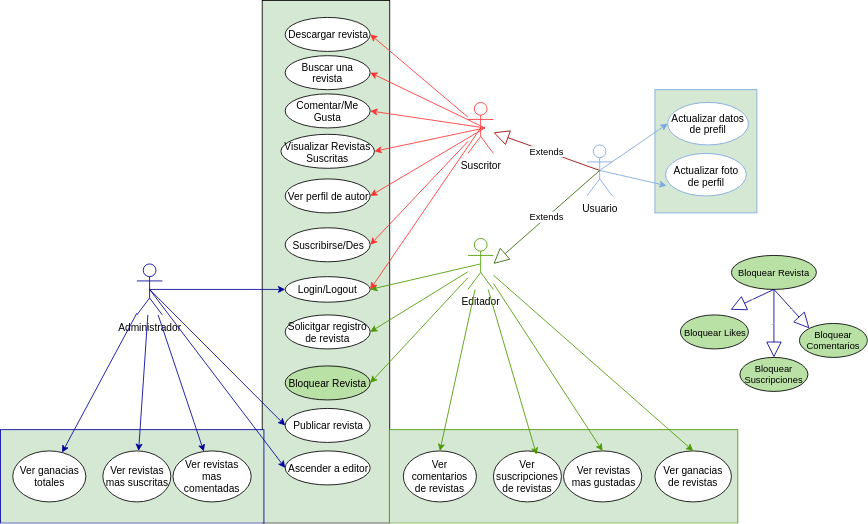

The diagram above was exported from draw.io. Its source (the exported page's mxGraphModel, read from the mxfile embedded in the PNG):
<mxGraphModel dx="1669" dy="1671" grid="1" gridSize="10" guides="1" tooltips="1" connect="1" arrows="1" fold="1" page="1" pageScale="1" pageWidth="850" pageHeight="1100" math="0" shadow="0">
  <root>
    <mxCell id="0" />
    <mxCell id="1" parent="0" />
    <mxCell id="_WLpO0w72OIGfK0hIoFG-22" value="" style="rounded=0;whiteSpace=wrap;html=1;strokeColor=#7EA6E0;fillColor=#D5E8D4;" parent="1" vertex="1">
      <mxGeometry x="670" y="55" width="120" height="145" as="geometry" />
    </mxCell>
    <mxCell id="_WLpO0w72OIGfK0hIoFG-13" value="" style="rounded=0;whiteSpace=wrap;html=1;fillColor=#D5E8D4;" parent="1" vertex="1">
      <mxGeometry x="208" y="-50" width="150" height="615" as="geometry" />
    </mxCell>
    <mxCell id="_WLpO0w72OIGfK0hIoFG-19" style="edgeStyle=orthogonalEdgeStyle;rounded=0;orthogonalLoop=1;jettySize=auto;html=1;exitX=0.5;exitY=0.5;exitDx=0;exitDy=0;exitPerimeter=0;entryX=0;entryY=0.5;entryDx=0;entryDy=0;strokeColor=#000099;" parent="1" source="_WLpO0w72OIGfK0hIoFG-1" target="_WLpO0w72OIGfK0hIoFG-14" edge="1">
      <mxGeometry relative="1" as="geometry" />
    </mxCell>
    <mxCell id="_WLpO0w72OIGfK0hIoFG-1" value="Administrador&lt;br&gt;" style="shape=umlActor;verticalLabelPosition=bottom;labelBackgroundColor=#ffffff;verticalAlign=top;html=1;outlineConnect=0;strokeColor=#000099;" parent="1" vertex="1">
      <mxGeometry x="60.5" y="260" width="30" height="60" as="geometry" />
    </mxCell>
    <mxCell id="_WLpO0w72OIGfK0hIoFG-6" value="Editador&lt;br&gt;" style="shape=umlActor;verticalLabelPosition=bottom;labelBackgroundColor=#ffffff;verticalAlign=top;html=1;outlineConnect=0;strokeColor=#4D9900;" parent="1" vertex="1">
      <mxGeometry x="450" y="230" width="30" height="60" as="geometry" />
    </mxCell>
    <mxCell id="_WLpO0w72OIGfK0hIoFG-7" value="Suscritor&lt;br&gt;" style="shape=umlActor;verticalLabelPosition=bottom;labelBackgroundColor=#ffffff;verticalAlign=top;html=1;outlineConnect=0;strokeColor=#FF3333;" parent="1" vertex="1">
      <mxGeometry x="450" y="70" width="30" height="60" as="geometry" />
    </mxCell>
    <mxCell id="_WLpO0w72OIGfK0hIoFG-10" value="Usuario&lt;br&gt;" style="shape=umlActor;verticalLabelPosition=bottom;labelBackgroundColor=#ffffff;verticalAlign=top;html=1;outlineConnect=0;strokeColor=#7EA6E0;" parent="1" vertex="1">
      <mxGeometry x="590" y="120" width="30" height="60" as="geometry" />
    </mxCell>
    <mxCell id="_WLpO0w72OIGfK0hIoFG-14" value="Login/Logout" style="ellipse;whiteSpace=wrap;html=1;" parent="1" vertex="1">
      <mxGeometry x="235" y="275" width="100" height="30" as="geometry" />
    </mxCell>
    <mxCell id="_WLpO0w72OIGfK0hIoFG-16" value="Extends" style="endArrow=block;endSize=16;endFill=0;html=1;exitX=0.5;exitY=0.5;exitDx=0;exitDy=0;exitPerimeter=0;strokeColor=#990000;" parent="1" source="_WLpO0w72OIGfK0hIoFG-10" target="_WLpO0w72OIGfK0hIoFG-7" edge="1">
      <mxGeometry width="160" relative="1" as="geometry">
        <mxPoint x="60" y="530" as="sourcePoint" />
        <mxPoint x="220" y="530" as="targetPoint" />
      </mxGeometry>
    </mxCell>
    <mxCell id="_WLpO0w72OIGfK0hIoFG-17" value="Extends" style="endArrow=block;endSize=16;endFill=0;html=1;exitX=0.5;exitY=0.5;exitDx=0;exitDy=0;exitPerimeter=0;strokeColor=#336600;" parent="1" source="_WLpO0w72OIGfK0hIoFG-10" edge="1">
      <mxGeometry width="160" relative="1" as="geometry">
        <mxPoint x="615" y="160" as="sourcePoint" />
        <mxPoint x="480" y="260" as="targetPoint" />
      </mxGeometry>
    </mxCell>
    <mxCell id="_WLpO0w72OIGfK0hIoFG-23" value="Actualizar datos de prefil&lt;br&gt;" style="ellipse;whiteSpace=wrap;html=1;strokeColor=#7EA6E0;" parent="1" vertex="1">
      <mxGeometry x="685" y="70" width="95" height="50" as="geometry" />
    </mxCell>
    <mxCell id="_WLpO0w72OIGfK0hIoFG-24" value="&lt;span&gt;&lt;br&gt;&lt;br&gt;&lt;br&gt;Actualizar foto de perfil&lt;/span&gt;&lt;br&gt;&lt;p&gt;&lt;br&gt;&lt;/p&gt;" style="ellipse;whiteSpace=wrap;html=1;strokeColor=#7EA6E0;" parent="1" vertex="1">
      <mxGeometry x="682.5" y="130" width="95" height="50" as="geometry" />
    </mxCell>
    <mxCell id="_WLpO0w72OIGfK0hIoFG-27" value="Ver perfil de autor&lt;br&gt;" style="ellipse;whiteSpace=wrap;html=1;" parent="1" vertex="1">
      <mxGeometry x="235" y="160" width="100" height="40" as="geometry" />
    </mxCell>
    <mxCell id="_WLpO0w72OIGfK0hIoFG-29" value="Buscar una revista&lt;br&gt;" style="ellipse;whiteSpace=wrap;html=1;" parent="1" vertex="1">
      <mxGeometry x="235" y="15" width="100" height="40" as="geometry" />
    </mxCell>
    <mxCell id="_WLpO0w72OIGfK0hIoFG-30" value="Visualizar Revistas Suscritas&lt;br&gt;" style="ellipse;whiteSpace=wrap;html=1;" parent="1" vertex="1">
      <mxGeometry x="230" y="107.5" width="110" height="40" as="geometry" />
    </mxCell>
    <mxCell id="_WLpO0w72OIGfK0hIoFG-31" value="" style="endArrow=classic;html=1;exitX=0.5;exitY=0.5;exitDx=0;exitDy=0;exitPerimeter=0;entryX=1;entryY=0.5;entryDx=0;entryDy=0;strokeColor=#4D9900;" parent="1" source="_WLpO0w72OIGfK0hIoFG-6" target="_WLpO0w72OIGfK0hIoFG-14" edge="1">
      <mxGeometry width="50" height="50" relative="1" as="geometry">
        <mxPoint x="60" y="580" as="sourcePoint" />
        <mxPoint x="110" y="530" as="targetPoint" />
      </mxGeometry>
    </mxCell>
    <mxCell id="_WLpO0w72OIGfK0hIoFG-34" value="Comentar/Me Gusta" style="ellipse;whiteSpace=wrap;html=1;" parent="1" vertex="1">
      <mxGeometry x="235" y="60" width="100" height="40" as="geometry" />
    </mxCell>
    <mxCell id="_WLpO0w72OIGfK0hIoFG-35" value="Solicitgar registro de revista" style="ellipse;whiteSpace=wrap;html=1;" parent="1" vertex="1">
      <mxGeometry x="235" y="320" width="100" height="40" as="geometry" />
    </mxCell>
    <mxCell id="_WLpO0w72OIGfK0hIoFG-36" value="Publicar revista" style="ellipse;whiteSpace=wrap;html=1;" parent="1" vertex="1">
      <mxGeometry x="235" y="430" width="100" height="40" as="geometry" />
    </mxCell>
    <mxCell id="_WLpO0w72OIGfK0hIoFG-37" value="Bloquear Revista" style="ellipse;whiteSpace=wrap;html=1;fillColor=#B9E0A5;" parent="1" vertex="1">
      <mxGeometry x="235" y="380" width="100" height="40" as="geometry" />
    </mxCell>
    <mxCell id="_WLpO0w72OIGfK0hIoFG-41" value="Ascender a editor" style="ellipse;whiteSpace=wrap;html=1;" parent="1" vertex="1">
      <mxGeometry x="235" y="480" width="100" height="40" as="geometry" />
    </mxCell>
    <mxCell id="_WLpO0w72OIGfK0hIoFG-42" value="Suscribirse/Des" style="ellipse;whiteSpace=wrap;html=1;" parent="1" vertex="1">
      <mxGeometry x="235" y="217.5" width="100" height="40" as="geometry" />
    </mxCell>
    <mxCell id="_WLpO0w72OIGfK0hIoFG-43" value="" style="rounded=0;whiteSpace=wrap;html=1;strokeColor=#4D9900;fillColor=#D5E8D4;" parent="1" vertex="1">
      <mxGeometry x="357.5" y="455" width="410" height="110" as="geometry" />
    </mxCell>
    <mxCell id="_WLpO0w72OIGfK0hIoFG-44" value="" style="rounded=0;whiteSpace=wrap;html=1;strokeColor=#000099;fillColor=#D5E8D4;" parent="1" vertex="1">
      <mxGeometry x="-100" y="455" width="310" height="110" as="geometry" />
    </mxCell>
    <mxCell id="_WLpO0w72OIGfK0hIoFG-45" value="" style="endArrow=classic;html=1;exitX=0.5;exitY=0.5;exitDx=0;exitDy=0;exitPerimeter=0;entryX=1;entryY=0.5;entryDx=0;entryDy=0;strokeColor=#FF3333;" parent="1" source="_WLpO0w72OIGfK0hIoFG-7" target="_WLpO0w72OIGfK0hIoFG-14" edge="1">
      <mxGeometry width="50" height="50" relative="1" as="geometry">
        <mxPoint x="-80" y="640" as="sourcePoint" />
        <mxPoint x="-30" y="590" as="targetPoint" />
      </mxGeometry>
    </mxCell>
    <mxCell id="_WLpO0w72OIGfK0hIoFG-46" value="" style="endArrow=classic;html=1;entryX=1;entryY=0.5;entryDx=0;entryDy=0;strokeColor=#FF3333;" parent="1" target="_WLpO0w72OIGfK0hIoFG-29" edge="1">
      <mxGeometry width="50" height="50" relative="1" as="geometry">
        <mxPoint x="470" y="100" as="sourcePoint" />
        <mxPoint x="-30" y="590" as="targetPoint" />
      </mxGeometry>
    </mxCell>
    <mxCell id="_WLpO0w72OIGfK0hIoFG-47" value="" style="endArrow=classic;html=1;entryX=1;entryY=0.5;entryDx=0;entryDy=0;strokeColor=#FF3333;" parent="1" target="_WLpO0w72OIGfK0hIoFG-34" edge="1">
      <mxGeometry width="50" height="50" relative="1" as="geometry">
        <mxPoint x="470" y="100" as="sourcePoint" />
        <mxPoint x="150" y="100" as="targetPoint" />
      </mxGeometry>
    </mxCell>
    <mxCell id="_WLpO0w72OIGfK0hIoFG-48" value="" style="endArrow=classic;html=1;entryX=1;entryY=0.5;entryDx=0;entryDy=0;strokeColor=#FF3333;" parent="1" target="_WLpO0w72OIGfK0hIoFG-30" edge="1">
      <mxGeometry width="50" height="50" relative="1" as="geometry">
        <mxPoint x="470" y="100" as="sourcePoint" />
        <mxPoint x="130" y="80" as="targetPoint" />
      </mxGeometry>
    </mxCell>
    <mxCell id="_WLpO0w72OIGfK0hIoFG-49" value="" style="endArrow=classic;html=1;entryX=1;entryY=0.5;entryDx=0;entryDy=0;strokeColor=#FF3333;" parent="1" target="_WLpO0w72OIGfK0hIoFG-27" edge="1">
      <mxGeometry width="50" height="50" relative="1" as="geometry">
        <mxPoint x="470" y="100" as="sourcePoint" />
        <mxPoint x="130" y="90" as="targetPoint" />
      </mxGeometry>
    </mxCell>
    <mxCell id="_WLpO0w72OIGfK0hIoFG-50" value="" style="endArrow=classic;html=1;entryX=1;entryY=0.5;entryDx=0;entryDy=0;strokeColor=#FF3333;" parent="1" source="_WLpO0w72OIGfK0hIoFG-7" target="_WLpO0w72OIGfK0hIoFG-42" edge="1">
      <mxGeometry width="50" height="50" relative="1" as="geometry">
        <mxPoint x="110" y="180" as="sourcePoint" />
        <mxPoint x="160" y="130" as="targetPoint" />
      </mxGeometry>
    </mxCell>
    <mxCell id="_WLpO0w72OIGfK0hIoFG-51" value="" style="endArrow=classic;html=1;entryX=1;entryY=0.5;entryDx=0;entryDy=0;strokeColor=#4D9900;" parent="1" source="_WLpO0w72OIGfK0hIoFG-6" target="_WLpO0w72OIGfK0hIoFG-35" edge="1">
      <mxGeometry width="50" height="50" relative="1" as="geometry">
        <mxPoint x="580" y="400" as="sourcePoint" />
        <mxPoint x="630" y="350" as="targetPoint" />
      </mxGeometry>
    </mxCell>
    <mxCell id="_WLpO0w72OIGfK0hIoFG-52" value="" style="endArrow=classic;html=1;entryX=1;entryY=0.5;entryDx=0;entryDy=0;strokeColor=#4D9900;" parent="1" source="_WLpO0w72OIGfK0hIoFG-6" target="_WLpO0w72OIGfK0hIoFG-37" edge="1">
      <mxGeometry width="50" height="50" relative="1" as="geometry">
        <mxPoint x="70" y="420" as="sourcePoint" />
        <mxPoint x="120" y="370" as="targetPoint" />
      </mxGeometry>
    </mxCell>
    <mxCell id="_WLpO0w72OIGfK0hIoFG-53" value="" style="endArrow=classic;html=1;exitX=0.5;exitY=0.5;exitDx=0;exitDy=0;exitPerimeter=0;entryX=0;entryY=0.5;entryDx=0;entryDy=0;strokeColor=#000099;" parent="1" source="_WLpO0w72OIGfK0hIoFG-1" target="_WLpO0w72OIGfK0hIoFG-36" edge="1">
      <mxGeometry width="50" height="50" relative="1" as="geometry">
        <mxPoint x="50" y="420" as="sourcePoint" />
        <mxPoint x="100" y="370" as="targetPoint" />
      </mxGeometry>
    </mxCell>
    <mxCell id="_WLpO0w72OIGfK0hIoFG-54" value="" style="endArrow=classic;html=1;exitX=0.5;exitY=0.5;exitDx=0;exitDy=0;exitPerimeter=0;entryX=0;entryY=0.5;entryDx=0;entryDy=0;strokeColor=#000099;" parent="1" source="_WLpO0w72OIGfK0hIoFG-1" target="_WLpO0w72OIGfK0hIoFG-41" edge="1">
      <mxGeometry width="50" height="50" relative="1" as="geometry">
        <mxPoint x="60" y="430" as="sourcePoint" />
        <mxPoint x="110" y="380" as="targetPoint" />
      </mxGeometry>
    </mxCell>
    <mxCell id="_WLpO0w72OIGfK0hIoFG-55" value="Ver comentarios de revistas&lt;br&gt;" style="ellipse;whiteSpace=wrap;html=1;" parent="1" vertex="1">
      <mxGeometry x="374" y="480" width="86" height="60" as="geometry" />
    </mxCell>
    <mxCell id="_WLpO0w72OIGfK0hIoFG-56" value="Ver suscripciones de revistas" style="ellipse;whiteSpace=wrap;html=1;" parent="1" vertex="1">
      <mxGeometry x="480" y="480" width="80" height="60" as="geometry" />
    </mxCell>
    <mxCell id="_WLpO0w72OIGfK0hIoFG-58" value="Ver revistas&lt;br&gt;mas gustadas" style="ellipse;whiteSpace=wrap;html=1;" parent="1" vertex="1">
      <mxGeometry x="562.5" y="480" width="92" height="60" as="geometry" />
    </mxCell>
    <mxCell id="_WLpO0w72OIGfK0hIoFG-59" value="Ver ganacias de revistas" style="ellipse;whiteSpace=wrap;html=1;" parent="1" vertex="1">
      <mxGeometry x="670" y="480" width="90" height="60" as="geometry" />
    </mxCell>
    <mxCell id="_WLpO0w72OIGfK0hIoFG-60" value="Ver ganacias totales" style="ellipse;whiteSpace=wrap;html=1;" parent="1" vertex="1">
      <mxGeometry x="-85.5" y="480" width="86" height="60" as="geometry" />
    </mxCell>
    <mxCell id="_WLpO0w72OIGfK0hIoFG-61" value="Ver revistas mas suscritas" style="ellipse;whiteSpace=wrap;html=1;" parent="1" vertex="1">
      <mxGeometry x="20.5" y="480" width="80" height="60" as="geometry" />
    </mxCell>
    <mxCell id="_WLpO0w72OIGfK0hIoFG-62" value="Ver revistas mas comentadas" style="ellipse;whiteSpace=wrap;html=1;" parent="1" vertex="1">
      <mxGeometry x="103" y="480" width="92" height="60" as="geometry" />
    </mxCell>
    <mxCell id="_WLpO0w72OIGfK0hIoFG-64" value="" style="endArrow=classic;html=1;strokeColor=#000099;" parent="1" source="_WLpO0w72OIGfK0hIoFG-1" target="_WLpO0w72OIGfK0hIoFG-61" edge="1">
      <mxGeometry width="50" height="50" relative="1" as="geometry">
        <mxPoint x="-100" y="420" as="sourcePoint" />
        <mxPoint x="-50" y="370" as="targetPoint" />
      </mxGeometry>
    </mxCell>
    <mxCell id="_WLpO0w72OIGfK0hIoFG-65" value="" style="endArrow=classic;html=1;strokeColor=#000099;" parent="1" source="_WLpO0w72OIGfK0hIoFG-1" target="_WLpO0w72OIGfK0hIoFG-60" edge="1">
      <mxGeometry width="50" height="50" relative="1" as="geometry">
        <mxPoint x="-100" y="640" as="sourcePoint" />
        <mxPoint x="-50" y="590" as="targetPoint" />
      </mxGeometry>
    </mxCell>
    <mxCell id="_WLpO0w72OIGfK0hIoFG-66" value="" style="endArrow=classic;html=1;strokeColor=#000099;" parent="1" source="_WLpO0w72OIGfK0hIoFG-1" target="_WLpO0w72OIGfK0hIoFG-62" edge="1">
      <mxGeometry width="50" height="50" relative="1" as="geometry">
        <mxPoint x="-20" y="650" as="sourcePoint" />
        <mxPoint x="30" y="600" as="targetPoint" />
      </mxGeometry>
    </mxCell>
    <mxCell id="_WLpO0w72OIGfK0hIoFG-67" value="" style="endArrow=classic;html=1;entryX=0.5;entryY=0;entryDx=0;entryDy=0;strokeColor=#4D9900;" parent="1" source="_WLpO0w72OIGfK0hIoFG-6" target="_WLpO0w72OIGfK0hIoFG-59" edge="1">
      <mxGeometry width="50" height="50" relative="1" as="geometry">
        <mxPoint x="660" y="390" as="sourcePoint" />
        <mxPoint x="710" y="340" as="targetPoint" />
      </mxGeometry>
    </mxCell>
    <mxCell id="_WLpO0w72OIGfK0hIoFG-68" value="" style="endArrow=classic;html=1;entryX=0.5;entryY=0;entryDx=0;entryDy=0;strokeColor=#4D9900;" parent="1" source="_WLpO0w72OIGfK0hIoFG-6" target="_WLpO0w72OIGfK0hIoFG-58" edge="1">
      <mxGeometry width="50" height="50" relative="1" as="geometry">
        <mxPoint x="640" y="380" as="sourcePoint" />
        <mxPoint x="690" y="330" as="targetPoint" />
      </mxGeometry>
    </mxCell>
    <mxCell id="_WLpO0w72OIGfK0hIoFG-69" value="" style="endArrow=classic;html=1;entryX=0.634;entryY=0.075;entryDx=0;entryDy=0;entryPerimeter=0;strokeColor=#4D9900;" parent="1" source="_WLpO0w72OIGfK0hIoFG-6" target="_WLpO0w72OIGfK0hIoFG-56" edge="1">
      <mxGeometry width="50" height="50" relative="1" as="geometry">
        <mxPoint x="700" y="350" as="sourcePoint" />
        <mxPoint x="750" y="300" as="targetPoint" />
      </mxGeometry>
    </mxCell>
    <mxCell id="_WLpO0w72OIGfK0hIoFG-70" value="" style="endArrow=classic;html=1;entryX=0.5;entryY=0;entryDx=0;entryDy=0;strokeColor=#4D9900;" parent="1" source="_WLpO0w72OIGfK0hIoFG-6" target="_WLpO0w72OIGfK0hIoFG-55" edge="1">
      <mxGeometry width="50" height="50" relative="1" as="geometry">
        <mxPoint x="650" y="390" as="sourcePoint" />
        <mxPoint x="700" y="340" as="targetPoint" />
      </mxGeometry>
    </mxCell>
    <mxCell id="_WLpO0w72OIGfK0hIoFG-71" value="" style="endArrow=classic;html=1;exitX=0.5;exitY=0.5;exitDx=0;exitDy=0;exitPerimeter=0;entryX=0;entryY=0.5;entryDx=0;entryDy=0;strokeColor=#7EA6E0;" parent="1" source="_WLpO0w72OIGfK0hIoFG-10" target="_WLpO0w72OIGfK0hIoFG-23" edge="1">
      <mxGeometry width="50" height="50" relative="1" as="geometry">
        <mxPoint x="680" y="320" as="sourcePoint" />
        <mxPoint x="730" y="270" as="targetPoint" />
      </mxGeometry>
    </mxCell>
    <mxCell id="_WLpO0w72OIGfK0hIoFG-72" value="" style="endArrow=classic;html=1;exitX=0.5;exitY=0.5;exitDx=0;exitDy=0;exitPerimeter=0;entryX=0.012;entryY=0.76;entryDx=0;entryDy=0;entryPerimeter=0;strokeColor=#7EA6E0;" parent="1" source="_WLpO0w72OIGfK0hIoFG-10" target="_WLpO0w72OIGfK0hIoFG-24" edge="1">
      <mxGeometry width="50" height="50" relative="1" as="geometry">
        <mxPoint x="630" y="300" as="sourcePoint" />
        <mxPoint x="680" y="250" as="targetPoint" />
      </mxGeometry>
    </mxCell>
    <mxCell id="_WLpO0w72OIGfK0hIoFG-73" value="Bloquear Revista" style="ellipse;whiteSpace=wrap;html=1;fillColor=#B9E0A5;fontSize=11;" parent="1" vertex="1">
      <mxGeometry x="760" y="250" width="100" height="40" as="geometry" />
    </mxCell>
    <mxCell id="_WLpO0w72OIGfK0hIoFG-74" value="Bloquear Suscripciones" style="ellipse;whiteSpace=wrap;html=1;fillColor=#B9E0A5;fontSize=11;" parent="1" vertex="1">
      <mxGeometry x="770" y="370" width="80" height="40" as="geometry" />
    </mxCell>
    <mxCell id="_WLpO0w72OIGfK0hIoFG-76" value="Bloquear Likes" style="ellipse;whiteSpace=wrap;html=1;fillColor=#B9E0A5;fontSize=11;" parent="1" vertex="1">
      <mxGeometry x="700" y="320" width="80" height="40" as="geometry" />
    </mxCell>
    <mxCell id="_WLpO0w72OIGfK0hIoFG-77" value="Bloquear Comentarios" style="ellipse;whiteSpace=wrap;html=1;fillColor=#B9E0A5;fontSize=11;" parent="1" vertex="1">
      <mxGeometry x="840" y="330" width="80" height="40" as="geometry" />
    </mxCell>
    <mxCell id="_WLpO0w72OIGfK0hIoFG-78" value="Extends" style="endArrow=block;endSize=16;endFill=0;html=1;strokeColor=#000099;fontSize=1;exitX=0.5;exitY=1;exitDx=0;exitDy=0;entryX=0.737;entryY=-0.153;entryDx=0;entryDy=0;entryPerimeter=0;" parent="1" source="_WLpO0w72OIGfK0hIoFG-73" target="_WLpO0w72OIGfK0hIoFG-76" edge="1">
      <mxGeometry width="160" relative="1" as="geometry">
        <mxPoint x="870" y="200" as="sourcePoint" />
        <mxPoint x="1030" y="200" as="targetPoint" />
      </mxGeometry>
    </mxCell>
    <mxCell id="_WLpO0w72OIGfK0hIoFG-79" value="Extends" style="endArrow=block;endSize=16;endFill=0;html=1;strokeColor=#000099;fontSize=1;entryX=0.5;entryY=0;entryDx=0;entryDy=0;" parent="1" target="_WLpO0w72OIGfK0hIoFG-74" edge="1">
      <mxGeometry width="160" relative="1" as="geometry">
        <mxPoint x="810" y="290" as="sourcePoint" />
        <mxPoint x="768.96" y="323.88" as="targetPoint" />
      </mxGeometry>
    </mxCell>
    <mxCell id="_WLpO0w72OIGfK0hIoFG-80" value="Extends" style="endArrow=block;endSize=16;endFill=0;html=1;strokeColor=#000099;fontSize=1;entryX=0;entryY=0;entryDx=0;entryDy=0;" parent="1" target="_WLpO0w72OIGfK0hIoFG-77" edge="1">
      <mxGeometry width="160" relative="1" as="geometry">
        <mxPoint x="810" y="290" as="sourcePoint" />
        <mxPoint x="778.96" y="333.88" as="targetPoint" />
      </mxGeometry>
    </mxCell>
    <mxCell id="T_b8xn61_uJHARv6UEal-3" value="Descargar revista" style="ellipse;whiteSpace=wrap;html=1;" vertex="1" parent="1">
      <mxGeometry x="235" y="-30" width="100" height="40" as="geometry" />
    </mxCell>
    <mxCell id="T_b8xn61_uJHARv6UEal-4" value="" style="endArrow=classic;html=1;entryX=1;entryY=0.5;entryDx=0;entryDy=0;strokeColor=#FF3333;" edge="1" parent="1" source="_WLpO0w72OIGfK0hIoFG-7" target="T_b8xn61_uJHARv6UEal-3">
      <mxGeometry width="50" height="50" relative="1" as="geometry">
        <mxPoint x="480" y="110" as="sourcePoint" />
        <mxPoint x="345" y="45" as="targetPoint" />
      </mxGeometry>
    </mxCell>
  </root>
</mxGraphModel>